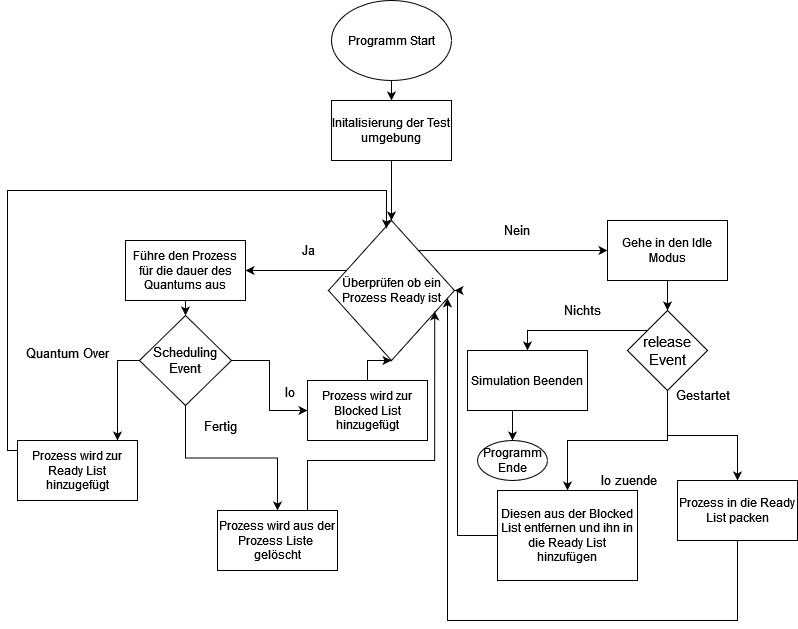

The diagram above was exported from draw.io. Its source (the exported page's mxGraphModel, read from the mxfile embedded in the PNG):
<mxGraphModel dx="1717" dy="940" grid="1" gridSize="10" guides="1" tooltips="1" connect="1" arrows="1" fold="1" page="1" pageScale="1" pageWidth="827" pageHeight="1169" math="0" shadow="0">
  <root>
    <mxCell id="0" />
    <mxCell id="1" parent="0" />
    <mxCell id="NldPu59IcYRGicty4m3r-3" value="" style="edgeStyle=orthogonalEdgeStyle;rounded=0;orthogonalLoop=1;jettySize=auto;html=1;" parent="1" source="NldPu59IcYRGicty4m3r-1" target="NldPu59IcYRGicty4m3r-2" edge="1">
      <mxGeometry relative="1" as="geometry" />
    </mxCell>
    <mxCell id="NldPu59IcYRGicty4m3r-1" value="Programm Start" style="ellipse;whiteSpace=wrap;html=1;" parent="1" vertex="1">
      <mxGeometry x="354" width="120" height="80" as="geometry" />
    </mxCell>
    <mxCell id="NldPu59IcYRGicty4m3r-7" value="" style="edgeStyle=orthogonalEdgeStyle;rounded=0;orthogonalLoop=1;jettySize=auto;html=1;" parent="1" source="NldPu59IcYRGicty4m3r-2" target="NldPu59IcYRGicty4m3r-6" edge="1">
      <mxGeometry relative="1" as="geometry" />
    </mxCell>
    <mxCell id="NldPu59IcYRGicty4m3r-2" value="&lt;div&gt;Initalisierung der Test umgebung&lt;/div&gt;" style="rounded=0;whiteSpace=wrap;html=1;" parent="1" vertex="1">
      <mxGeometry x="354" y="100" width="120" height="60" as="geometry" />
    </mxCell>
    <mxCell id="NldPu59IcYRGicty4m3r-9" value="" style="edgeStyle=orthogonalEdgeStyle;rounded=0;orthogonalLoop=1;jettySize=auto;html=1;" parent="1" source="NldPu59IcYRGicty4m3r-6" target="NldPu59IcYRGicty4m3r-8" edge="1">
      <mxGeometry relative="1" as="geometry">
        <Array as="points">
          <mxPoint x="300" y="270" />
          <mxPoint x="300" y="270" />
        </Array>
      </mxGeometry>
    </mxCell>
    <mxCell id="NldPu59IcYRGicty4m3r-10" value="&lt;div style=&quot;font-size: 13px;&quot;&gt;&lt;font style=&quot;font-size: 13px;&quot;&gt;Ja&lt;br&gt;&lt;/font&gt;&lt;/div&gt;" style="edgeLabel;html=1;align=center;verticalAlign=middle;resizable=0;points=[];" parent="NldPu59IcYRGicty4m3r-9" vertex="1" connectable="0">
      <mxGeometry x="-0.2289" y="-4" relative="1" as="geometry">
        <mxPoint x="1" y="-16" as="offset" />
      </mxGeometry>
    </mxCell>
    <mxCell id="NldPu59IcYRGicty4m3r-12" value="&lt;div style=&quot;font-size: 13px;&quot;&gt;&lt;font style=&quot;font-size: 13px;&quot;&gt;Nein&lt;/font&gt;&lt;/div&gt;" style="edgeStyle=orthogonalEdgeStyle;rounded=0;orthogonalLoop=1;jettySize=auto;html=1;fontSize=20;" parent="1" source="NldPu59IcYRGicty4m3r-6" target="NldPu59IcYRGicty4m3r-11" edge="1">
      <mxGeometry x="0.0361" y="20" relative="1" as="geometry">
        <Array as="points">
          <mxPoint x="570" y="250" />
          <mxPoint x="570" y="250" />
        </Array>
        <mxPoint as="offset" />
      </mxGeometry>
    </mxCell>
    <mxCell id="NldPu59IcYRGicty4m3r-6" value="Überprüfen ob ein Prozess Ready ist" style="rhombus;whiteSpace=wrap;html=1;rounded=0;" parent="1" vertex="1">
      <mxGeometry x="351" y="220" width="126" height="140" as="geometry" />
    </mxCell>
    <mxCell id="NldPu59IcYRGicty4m3r-16" value="" style="edgeStyle=orthogonalEdgeStyle;rounded=0;orthogonalLoop=1;jettySize=auto;html=1;fontSize=20;" parent="1" source="NldPu59IcYRGicty4m3r-8" target="NldPu59IcYRGicty4m3r-15" edge="1">
      <mxGeometry relative="1" as="geometry" />
    </mxCell>
    <mxCell id="NldPu59IcYRGicty4m3r-8" value="&lt;div&gt;Führe den Prozess für die dauer des Quantums aus&lt;/div&gt;" style="whiteSpace=wrap;html=1;rounded=0;" parent="1" vertex="1">
      <mxGeometry x="148" y="240" width="120" height="60" as="geometry" />
    </mxCell>
    <mxCell id="NldPu59IcYRGicty4m3r-24" value="" style="edgeStyle=orthogonalEdgeStyle;rounded=0;orthogonalLoop=1;jettySize=auto;html=1;fontSize=20;" parent="1" source="NldPu59IcYRGicty4m3r-11" target="NldPu59IcYRGicty4m3r-23" edge="1">
      <mxGeometry relative="1" as="geometry" />
    </mxCell>
    <mxCell id="NldPu59IcYRGicty4m3r-11" value="Gehe in den Idle Modus" style="whiteSpace=wrap;html=1;rounded=0;" parent="1" vertex="1">
      <mxGeometry x="630" y="220" width="120" height="60" as="geometry" />
    </mxCell>
    <mxCell id="NldPu59IcYRGicty4m3r-18" value="&lt;div style=&quot;font-size: 13px;&quot;&gt;&lt;font style=&quot;font-size: 13px;&quot;&gt;Fertig&lt;/font&gt;&lt;/div&gt;" style="edgeStyle=orthogonalEdgeStyle;rounded=0;orthogonalLoop=1;jettySize=auto;html=1;fontSize=20;" parent="1" source="NldPu59IcYRGicty4m3r-15" target="NldPu59IcYRGicty4m3r-17" edge="1">
      <mxGeometry x="-0.1111" y="32" relative="1" as="geometry">
        <mxPoint as="offset" />
      </mxGeometry>
    </mxCell>
    <mxCell id="NldPu59IcYRGicty4m3r-20" value="&lt;font style=&quot;font-size: 13px;&quot;&gt;Io&lt;/font&gt;" style="edgeStyle=orthogonalEdgeStyle;rounded=0;orthogonalLoop=1;jettySize=auto;html=1;fontSize=20;" parent="1" source="NldPu59IcYRGicty4m3r-15" target="NldPu59IcYRGicty4m3r-19" edge="1">
      <mxGeometry x="0.0667" y="20" relative="1" as="geometry">
        <mxPoint as="offset" />
      </mxGeometry>
    </mxCell>
    <mxCell id="NldPu59IcYRGicty4m3r-22" value="&lt;font style=&quot;font-size: 13px;&quot;&gt;Quantum Over&lt;/font&gt;" style="edgeStyle=orthogonalEdgeStyle;rounded=0;orthogonalLoop=1;jettySize=auto;html=1;fontSize=20;" parent="1" source="NldPu59IcYRGicty4m3r-15" target="NldPu59IcYRGicty4m3r-21" edge="1">
      <mxGeometry x="-0.5686" y="-51" relative="1" as="geometry">
        <Array as="points">
          <mxPoint x="140" y="430" />
          <mxPoint x="140" y="430" />
        </Array>
        <mxPoint x="1" y="-10" as="offset" />
      </mxGeometry>
    </mxCell>
    <mxCell id="NldPu59IcYRGicty4m3r-15" value="&lt;div align=&quot;center&quot;&gt;&lt;font style=&quot;font-size: 13px;&quot;&gt;Scheduling Event&lt;/font&gt;&lt;/div&gt;" style="rhombus;whiteSpace=wrap;html=1;rounded=0;align=center;" parent="1" vertex="1">
      <mxGeometry x="162" y="315" width="92" height="90" as="geometry" />
    </mxCell>
    <mxCell id="OH3jWUSws0PbYDiJKZa--1" style="edgeStyle=orthogonalEdgeStyle;rounded=0;orthogonalLoop=1;jettySize=auto;html=1;entryX=0.843;entryY=0.649;entryDx=0;entryDy=0;entryPerimeter=0;" edge="1" parent="1" source="NldPu59IcYRGicty4m3r-17" target="NldPu59IcYRGicty4m3r-6">
      <mxGeometry relative="1" as="geometry">
        <mxPoint x="460" y="370" as="targetPoint" />
        <Array as="points">
          <mxPoint x="330" y="460" />
          <mxPoint x="457" y="460" />
        </Array>
      </mxGeometry>
    </mxCell>
    <mxCell id="NldPu59IcYRGicty4m3r-17" value="Prozess wird aus der Prozess Liste&amp;nbsp; gelöscht" style="whiteSpace=wrap;html=1;rounded=0;" parent="1" vertex="1">
      <mxGeometry x="240" y="510" width="120" height="60" as="geometry" />
    </mxCell>
    <mxCell id="OH3jWUSws0PbYDiJKZa--4" style="edgeStyle=orthogonalEdgeStyle;rounded=0;orthogonalLoop=1;jettySize=auto;html=1;" edge="1" parent="1" source="NldPu59IcYRGicty4m3r-19" target="NldPu59IcYRGicty4m3r-6">
      <mxGeometry relative="1" as="geometry" />
    </mxCell>
    <mxCell id="NldPu59IcYRGicty4m3r-19" value="Prozess wird zur Blocked List hinzugefügt" style="whiteSpace=wrap;html=1;rounded=0;" parent="1" vertex="1">
      <mxGeometry x="330" y="380" width="120" height="60" as="geometry" />
    </mxCell>
    <mxCell id="NldPu59IcYRGicty4m3r-31" style="edgeStyle=orthogonalEdgeStyle;rounded=0;orthogonalLoop=1;jettySize=auto;html=1;fontSize=13;entryX=0.46;entryY=0.057;entryDx=0;entryDy=0;entryPerimeter=0;" parent="1" source="NldPu59IcYRGicty4m3r-21" target="NldPu59IcYRGicty4m3r-6" edge="1">
      <mxGeometry relative="1" as="geometry">
        <mxPoint x="300" y="210" as="targetPoint" />
        <Array as="points">
          <mxPoint x="30" y="450" />
          <mxPoint x="30" y="190" />
          <mxPoint x="409" y="190" />
        </Array>
      </mxGeometry>
    </mxCell>
    <mxCell id="NldPu59IcYRGicty4m3r-21" value="Prozess wird zur Ready List hinzugefügt" style="whiteSpace=wrap;html=1;rounded=0;" parent="1" vertex="1">
      <mxGeometry x="40" y="440" width="120" height="60" as="geometry" />
    </mxCell>
    <mxCell id="NldPu59IcYRGicty4m3r-26" value="Nichts" style="edgeStyle=orthogonalEdgeStyle;rounded=0;orthogonalLoop=1;jettySize=auto;html=1;fontSize=13;" parent="1" source="NldPu59IcYRGicty4m3r-23" target="NldPu59IcYRGicty4m3r-25" edge="1">
      <mxGeometry x="-0.0698" y="-20" relative="1" as="geometry">
        <Array as="points">
          <mxPoint x="550" y="330" />
        </Array>
        <mxPoint as="offset" />
      </mxGeometry>
    </mxCell>
    <mxCell id="NldPu59IcYRGicty4m3r-28" value="Io zuende" style="edgeStyle=orthogonalEdgeStyle;rounded=0;orthogonalLoop=1;jettySize=auto;html=1;fontSize=13;" parent="1" source="NldPu59IcYRGicty4m3r-23" target="NldPu59IcYRGicty4m3r-27" edge="1">
      <mxGeometry x="-0.1111" y="40" relative="1" as="geometry">
        <mxPoint as="offset" />
      </mxGeometry>
    </mxCell>
    <mxCell id="NldPu59IcYRGicty4m3r-30" value="&lt;div&gt;Gestartet&lt;/div&gt;" style="edgeStyle=orthogonalEdgeStyle;rounded=0;orthogonalLoop=1;jettySize=auto;html=1;fontSize=13;" parent="1" source="NldPu59IcYRGicty4m3r-23" target="NldPu59IcYRGicty4m3r-29" edge="1">
      <mxGeometry y="40" relative="1" as="geometry">
        <mxPoint as="offset" />
      </mxGeometry>
    </mxCell>
    <mxCell id="NldPu59IcYRGicty4m3r-23" value="&lt;font style=&quot;font-size: 15px;&quot;&gt;release Event&lt;/font&gt;" style="rhombus;whiteSpace=wrap;html=1;rounded=0;" parent="1" vertex="1">
      <mxGeometry x="650" y="310" width="80" height="80" as="geometry" />
    </mxCell>
    <mxCell id="OH3jWUSws0PbYDiJKZa--6" value="" style="edgeStyle=orthogonalEdgeStyle;rounded=0;orthogonalLoop=1;jettySize=auto;html=1;" edge="1" parent="1" source="NldPu59IcYRGicty4m3r-25" target="OH3jWUSws0PbYDiJKZa--5">
      <mxGeometry relative="1" as="geometry">
        <Array as="points">
          <mxPoint x="535" y="420" />
          <mxPoint x="535" y="420" />
        </Array>
      </mxGeometry>
    </mxCell>
    <mxCell id="NldPu59IcYRGicty4m3r-25" value="Simulation Beenden" style="whiteSpace=wrap;html=1;rounded=0;" parent="1" vertex="1">
      <mxGeometry x="490" y="350" width="120" height="60" as="geometry" />
    </mxCell>
    <mxCell id="OH3jWUSws0PbYDiJKZa--3" style="edgeStyle=orthogonalEdgeStyle;rounded=0;orthogonalLoop=1;jettySize=auto;html=1;entryX=1;entryY=0.5;entryDx=0;entryDy=0;" edge="1" parent="1" source="NldPu59IcYRGicty4m3r-27" target="NldPu59IcYRGicty4m3r-6">
      <mxGeometry relative="1" as="geometry">
        <mxPoint x="490" y="280" as="targetPoint" />
        <Array as="points">
          <mxPoint x="480" y="535" />
          <mxPoint x="480" y="290" />
        </Array>
      </mxGeometry>
    </mxCell>
    <mxCell id="NldPu59IcYRGicty4m3r-27" value="Diesen aus der Blocked List entfernen und ihn in die Ready List hinzufügen" style="whiteSpace=wrap;html=1;rounded=0;" parent="1" vertex="1">
      <mxGeometry x="520" y="490" width="140" height="90" as="geometry" />
    </mxCell>
    <mxCell id="OH3jWUSws0PbYDiJKZa--2" style="edgeStyle=orthogonalEdgeStyle;rounded=0;orthogonalLoop=1;jettySize=auto;html=1;" edge="1" parent="1" source="NldPu59IcYRGicty4m3r-29" target="NldPu59IcYRGicty4m3r-6">
      <mxGeometry relative="1" as="geometry">
        <Array as="points">
          <mxPoint x="760" y="620" />
          <mxPoint x="470" y="620" />
        </Array>
      </mxGeometry>
    </mxCell>
    <mxCell id="NldPu59IcYRGicty4m3r-29" value="Prozess in die Ready List packen" style="whiteSpace=wrap;html=1;rounded=0;" parent="1" vertex="1">
      <mxGeometry x="700" y="480" width="120" height="60" as="geometry" />
    </mxCell>
    <mxCell id="OH3jWUSws0PbYDiJKZa--5" value="Programm Ende" style="ellipse;whiteSpace=wrap;html=1;" vertex="1" parent="1">
      <mxGeometry x="500" y="440" width="70" height="40" as="geometry" />
    </mxCell>
  </root>
</mxGraphModel>